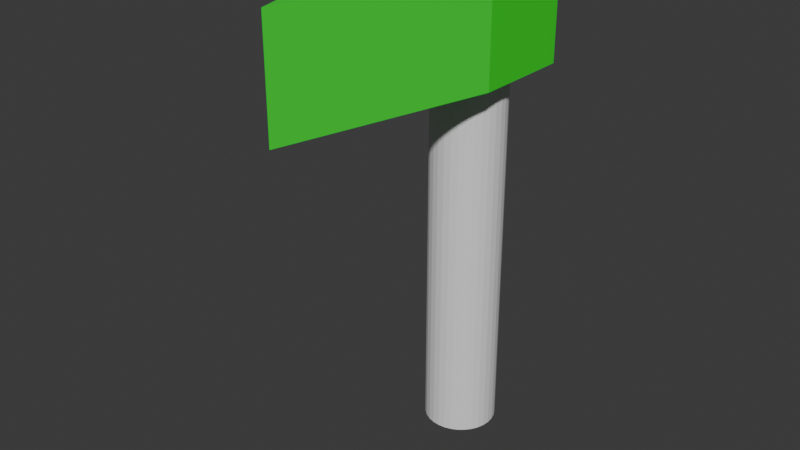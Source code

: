 # Source: Machado.blend  (saved by Blender 5.1.29; exported with 4.5.12 LTS)
import bpy
from mathutils import Matrix  # noqa: F401  (used for matrix-valued properties, if any)

bpy.ops.wm.read_factory_settings(use_empty=True)
scene = bpy.context.scene
scene.name = 'Scene'

# ---- collections
col_collection = bpy.data.collections.new('Collection'); scene.collection.children.link(col_collection)

# ---- materials (node trees are filled in below, after node groups)
mat_material = bpy.data.materials.new('Material')
mat_material.alpha_threshold = 0.0
mat_material.use_backface_culling_lightprobe_volume = False
mat_material.roughness = 0.5
mat_material.line_color = (0.0, 0.0, 0.0, 1.0)

# ---- material node trees
mat_material.use_nodes = True; mat_material.node_tree.nodes.clear()
_N = mat_material.node_tree.nodes; _L = mat_material.node_tree.links
n0 = _N.new('ShaderNodeOutputMaterial'); n0.name = 'Material Output'; n0.location = (200, 100)
n1 = _N.new('ShaderNodeBsdfPrincipled'); n1.name = 'Principled BSDF'; n1.location = (-200, 100)
n1.inputs[0].default_value = (0.005204, 0.8, 0.02918, 1.0)
_L.new(n1.outputs[0], n0.inputs[0])
n0.is_active_output = True

# ---- world
world_world = bpy.data.worlds.new('World'); scene.world = world_world
world_world.use_nodes = True; world_world.node_tree.nodes.clear()
_N = world_world.node_tree.nodes; _L = world_world.node_tree.links
n0 = _N.new('ShaderNodeOutputWorld'); n0.name = 'World Output'; n0.location = (200, 100)
n1 = _N.new('ShaderNodeBackground'); n1.name = 'Background'; n1.location = (-200, 100)
n1.inputs[0].default_value = (0.05088, 0.05088, 0.05088, 1.0)
_L.new(n1.outputs[0], n0.inputs[0])
n0.is_active_output = True
world_world.color = (0.05088, 0.05088, 0.05088)
world_world.sun_shadow_jitter_overblur = 0.0

# ---- meshes
me_cube = bpy.data.meshes.new('Cube')
me_cube.from_pydata([(1.0, 1.0, 4.889), (1.0, 1.0, 2.889), (0.004771, -2.754, 4.889), (0.004771, -2.754, 2.889), (-1.0, 1.0, 4.889), (-1.0, 1.0, 2.889), (-0.004771, -2.754, 4.889), (-0.004771, -2.754, 2.889), (1.0, 2.843, 2.889), (-1.0, 2.843, 2.889), (1.0, 2.843, 4.889), (-1.0, 2.843, 4.889), (0.008258, 2.746, -3.612), (0.008258, 2.746, 5.387), (0.1658, 2.731, -3.612), (0.1658, 2.731, 5.387), (0.3173, 2.685, -3.612), (0.3173, 2.685, 5.387), (0.4569, 2.61, -3.612), (0.4569, 2.61, 5.387), (0.5792, 2.51, -3.612), (0.5792, 2.51, 5.387), (0.6797, 2.388, -3.612), (0.6797, 2.388, 5.387), (0.7543, 2.248, -3.612), (0.7543, 2.248, 5.387), (0.8002, 2.096, -3.612), (0.8002, 2.096, 5.387), (0.8157, 1.939, -3.612), (0.8157, 1.939, 5.387), (0.8002, 1.781, -3.612), (0.8002, 1.781, 5.387), (0.7543, 1.63, -3.612), (0.7543, 1.63, 5.387), (0.6797, 1.49, -3.612), (0.6797, 1.49, 5.387), (0.5792, 1.368, -3.612), (0.5792, 1.368, 5.387), (0.4569, 1.268, -3.612), (0.4569, 1.268, 5.387), (0.3173, 1.193, -3.612), (0.3173, 1.193, 5.387), (0.1658, 1.147, -3.612), (0.1658, 1.147, 5.387), (0.008258, 1.131, -3.612), (0.008258, 1.131, 5.387), (-0.1493, 1.147, -3.612), (-0.1493, 1.147, 5.387), (-0.3008, 1.193, -3.612), (-0.3008, 1.193, 5.387), (-0.4404, 1.268, -3.612), (-0.4404, 1.268, 5.387), (-0.5627, 1.368, -3.612), (-0.5627, 1.368, 5.387), (-0.6631, 1.49, -3.612), (-0.6631, 1.49, 5.387), (-0.7378, 1.63, -3.612), (-0.7378, 1.63, 5.387), (-0.7837, 1.781, -3.612), (-0.7837, 1.781, 5.387), (-0.7992, 1.939, -3.612), (-0.7992, 1.939, 5.387), (-0.7837, 2.096, -3.612), (-0.7837, 2.096, 5.387), (-0.7378, 2.248, -3.612), (-0.7378, 2.248, 5.387), (-0.6631, 2.388, -3.612), (-0.6631, 2.388, 5.387), (-0.5627, 2.51, -3.612), (-0.5627, 2.51, 5.387), (-0.4404, 2.61, -3.612), (-0.4404, 2.61, 5.387), (-0.3008, 2.685, -3.612), (-0.3008, 2.685, 5.387), (-0.1493, 2.731, -3.612), (-0.1493, 2.731, 5.387)], [], [(0, 4, 6, 2), (3, 2, 6, 7), (7, 6, 4, 5), (5, 1, 3, 7), (1, 0, 2, 3), (0, 1, 8, 10), (9, 11, 10, 8), (5, 4, 11, 9), (1, 5, 9, 8), (4, 0, 10, 11)])
_uv = me_cube.uv_layers.new(name='UVMap')
_uv.uv.foreach_set('vector', [0.625, 0.5, 0.875, 0.5, 0.875, 0.75, 0.625, 0.75, 0.375, 0.75, 0.625, 0.75, 0.875, 0.75, 0.375, 0.0, 0.375, 0.0, 0.625, 0.0, 0.625, 0.25, 0.375, 0.25, 0.125, 0.5, 0.375, 0.5, 0.375, 0.75, 0.125, 0.75, 0.375, 0.5, 0.625, 0.5, 0.625, 0.75, 0.375, 0.75, 0.625, 0.5, 0.375, 0.5, 0.375, 0.5, 0.625, 0.5, 0.375, 0.25, 0.625, 0.25, 0.625, 0.5, 0.375, 0.5, 0.375, 0.25, 0.625, 0.25, 0.625, 0.25, 0.375, 0.25, 0.375, 0.5, 0.125, 0.5, 0.125, 0.5, 0.375, 0.5, 0.875, 0.5, 0.625, 0.5, 0.625, 0.5, 0.875, 0.5])
me_cube.materials.append(mat_material)
me_cube.use_mirror_vertex_groups = False
me_cube.update()
me_cylinder = bpy.data.meshes.new('Cylinder')
me_cylinder.from_pydata([(0.1109, 0.8454, -4.077), (0.1109, 0.8454, 5.171), (0.2425, 0.8324, -4.077), (0.2425, 0.8324, 5.171), (0.3691, 0.794, -4.077), (0.3691, 0.794, 5.171), (0.4857, 0.7317, -4.077), (0.4857, 0.7317, 5.171), (0.5879, 0.6478, -4.077), (0.5879, 0.6478, 5.171), (0.6719, 0.5455, -4.077), (0.6719, 0.5455, 5.171), (0.7342, 0.4289, -4.077), (0.7342, 0.4289, 5.171), (0.7726, 0.3023, -4.077), (0.7726, 0.3023, 5.171), (0.7856, 0.1707, -4.077), (0.7856, 0.1707, 5.171), (0.7726, 0.03906, -4.077), (0.7726, 0.03906, 5.171), (0.7342, -0.08751, -4.077), (0.7342, -0.08751, 5.171), (0.6719, -0.2042, -4.077), (0.6719, -0.2042, 5.171), (0.5879, -0.3064, -4.077), (0.5879, -0.3064, 5.171), (0.4857, -0.3903, -4.077), (0.4857, -0.3903, 5.171), (0.3691, -0.4527, -4.077), (0.3691, -0.4527, 5.171), (0.2425, -0.491, -4.077), (0.2425, -0.491, 5.171), (0.1109, -0.504, -4.077), (0.1109, -0.504, 5.171), (-0.02076, -0.491, -4.077), (-0.02076, -0.491, 5.171), (-0.1473, -0.4527, -4.077), (-0.1473, -0.4527, 5.171), (-0.264, -0.3903, -4.077), (-0.264, -0.3903, 5.171), (-0.3662, -0.3064, -4.077), (-0.3662, -0.3064, 5.171), (-0.4501, -0.2042, -4.077), (-0.4501, -0.2042, 5.171), (-0.5125, -0.08751, -4.077), (-0.5125, -0.08751, 5.171), (-0.5509, 0.03906, -4.077), (-0.5509, 0.03906, 5.171), (-0.5638, 0.1707, -4.077), (-0.5638, 0.1707, 5.171), (-0.5509, 0.3023, -4.077), (-0.5509, 0.3023, 5.171), (-0.5125, 0.4289, -4.077), (-0.5125, 0.4289, 5.171), (-0.4501, 0.5455, -4.077), (-0.4501, 0.5455, 5.171), (-0.3662, 0.6478, -4.077), (-0.3662, 0.6478, 5.171), (-0.264, 0.7317, -4.077), (-0.264, 0.7317, 5.171), (-0.1473, 0.794, -4.077), (-0.1473, 0.794, 5.171), (-0.02076, 0.8324, -4.077), (-0.02076, 0.8324, 5.171)], [], [(0, 1, 3, 2), (2, 3, 5, 4), (4, 5, 7, 6), (6, 7, 9, 8), (8, 9, 11, 10), (10, 11, 13, 12), (12, 13, 15, 14), (14, 15, 17, 16), (16, 17, 19, 18), (18, 19, 21, 20), (20, 21, 23, 22), (22, 23, 25, 24), (24, 25, 27, 26), (26, 27, 29, 28), (28, 29, 31, 30), (30, 31, 33, 32), (32, 33, 35, 34), (34, 35, 37, 36), (36, 37, 39, 38), (38, 39, 41, 40), (40, 41, 43, 42), (42, 43, 45, 44), (44, 45, 47, 46), (46, 47, 49, 48), (48, 49, 51, 50), (50, 51, 53, 52), (52, 53, 55, 54), (54, 55, 57, 56), (56, 57, 59, 58), (58, 59, 61, 60), (3, 1, 63, 61, 59, 57, 55, 53, 51, 49, 47, 45, 43, 41, 39, 37, 35, 33, 31, 29, 27, 25, 23, 21, 19, 17, 15, 13, 11, 9, 7, 5), (60, 61, 63, 62), (62, 63, 1, 0), (0, 2, 4, 6, 8, 10, 12, 14, 16, 18, 20, 22, 24, 26, 28, 30, 32, 34, 36, 38, 40, 42, 44, 46, 48, 50, 52, 54, 56, 58, 60, 62)])
_uv = me_cylinder.uv_layers.new(name='UVMap')
_uv.uv.foreach_set('vector', [1.0, 0.5, 1.0, 1.0, 0.9688, 1.0, 0.9688, 0.5, 0.9688, 0.5, 0.9688, 1.0, 0.9375, 1.0, 0.9375, 0.5, 0.9375, 0.5, 0.9375, 1.0, 0.9062, 1.0, 0.9062, 0.5, 0.9062, 0.5, 0.9062, 1.0, 0.875, 1.0, 0.875, 0.5, 0.875, 0.5, 0.875, 1.0, 0.8438, 1.0, 0.8438, 0.5, 0.8438, 0.5, 0.8438, 1.0, 0.8125, 1.0, 0.8125, 0.5, 0.8125, 0.5, 0.8125, 1.0, 0.7812, 1.0, 0.7812, 0.5, 0.7812, 0.5, 0.7812, 1.0, 0.75, 1.0, 0.75, 0.5, 0.75, 0.5, 0.75, 1.0, 0.7188, 1.0, 0.7188, 0.5, 0.7188, 0.5, 0.7188, 1.0, 0.6875, 1.0, 0.6875, 0.5, 0.6875, 0.5, 0.6875, 1.0, 0.6562, 1.0, 0.6562, 0.5, 0.6562, 0.5, 0.6562, 1.0, 0.625, 1.0, 0.625, 0.5, 0.625, 0.5, 0.625, 1.0, 0.5938, 1.0, 0.5938, 0.5, 0.5938, 0.5, 0.5938, 1.0, 0.5625, 1.0, 0.5625, 0.5, 0.5625, 0.5, 0.5625, 1.0, 0.5312, 1.0, 0.5312, 0.5, 0.5312, 0.5, 0.5312, 1.0, 0.5, 1.0, 0.5, 0.5, 0.5, 0.5, 0.5, 1.0, 0.4688, 1.0, 0.4688, 0.5, 0.4688, 0.5, 0.4688, 1.0, 0.4375, 1.0, 0.4375, 0.5, 0.4375, 0.5, 0.4375, 1.0, 0.4062, 1.0, 0.4062, 0.5, 0.4062, 0.5, 0.4062, 1.0, 0.375, 1.0, 0.375, 0.5, 0.375, 0.5, 0.375, 1.0, 0.3438, 1.0, 0.3438, 0.5, 0.3438, 0.5, 0.3438, 1.0, 0.3125, 1.0, 0.3125, 0.5, 0.3125, 0.5, 0.3125, 1.0, 0.2812, 1.0, 0.2812, 0.5, 0.2812, 0.5, 0.2812, 1.0, 0.25, 1.0, 0.25, 0.5, 0.25, 0.5, 0.25, 1.0, 0.2188, 1.0, 0.2188, 0.5, 0.2188, 0.5, 0.2188, 1.0, 0.1875, 1.0, 0.1875, 0.5, 0.1875, 0.5, 0.1875, 1.0, 0.1562, 1.0, 0.1562, 0.5, 0.1562, 0.5, 0.1562, 1.0, 0.125, 1.0, 0.125, 0.5, 0.125, 0.5, 0.125, 1.0, 0.09375, 1.0, 0.09375, 0.5, 0.09375, 0.5, 0.09375, 1.0, 0.0625, 1.0, 0.0625, 0.5, 0.2968, 0.4854, 0.25, 0.49, 0.2032, 0.4854, 0.1582, 0.4717, 0.1167, 0.4496, 0.08029, 0.4197, 0.05045, 0.3833, 0.02827, 0.3418, 0.01461, 0.2968, 0.01, 0.25, 0.01461, 0.2032, 0.02827, 0.1582, 0.05045, 0.1167, 0.08029, 0.08029, 0.1167, 0.05045, 0.1582, 0.02827, 0.2032, 0.01461, 0.25, 0.01, 0.2968, 0.01461, 0.3418, 0.02827, 0.3833, 0.05045, 0.4197, 0.08029, 0.4496, 0.1167, 0.4717, 0.1582, 0.4854, 0.2032, 0.49, 0.25, 0.4854, 0.2968, 0.4717, 0.3418, 0.4496, 0.3833, 0.4197, 0.4197, 0.3833, 0.4496, 0.3418, 0.4717, 0.0625, 0.5, 0.0625, 1.0, 0.03125, 1.0, 0.03125, 0.5, 0.03125, 0.5, 0.03125, 1.0, 0.0, 1.0, 0.0, 0.5, 0.75, 0.49, 0.7968, 0.4854, 0.8418, 0.4717, 0.8833, 0.4496, 0.9197, 0.4197, 0.9496, 0.3833, 0.9717, 0.3418, 0.9854, 0.2968, 0.99, 0.25, 0.9854, 0.2032, 0.9717, 0.1582, 0.9496, 0.1167, 0.9197, 0.08029, 0.8833, 0.05045, 0.8418, 0.02827, 0.7968, 0.01461, 0.75, 0.01, 0.7032, 0.01461, 0.6582, 0.02827, 0.6167, 0.05045, 0.5803, 0.08029, 0.5504, 0.1167, 0.5283, 0.1582, 0.5146, 0.2032, 0.51, 0.25, 0.5146, 0.2968, 0.5283, 0.3418, 0.5504, 0.3833, 0.5803, 0.4197, 0.6167, 0.4496, 0.6582, 0.4717, 0.7032, 0.4854])
me_cylinder.update()

# ---- objects
ob_cube = bpy.data.objects.new('Cube', me_cube)
ob_cylinder = bpy.data.objects.new('Cylinder', me_cylinder)

# ---- transforms, parenting, visibility, modifiers, constraints
ob_cube.location = (0.14, -1.729, 0.05169)
ob_cube.lock_rotations_4d = False
ob_cube.empty_display_type = 'ARROWS'
ob_cube.lineart.crease_threshold = 0.0
ob_cylinder.location = (0.0, 0.0, 0.0)

# ---- collection membership
col_collection.objects.link(ob_cube)
col_collection.objects.link(ob_cylinder)

# ---- scene / render settings (as saved in the file)
scene.frame_start = 1; scene.frame_end = 250; scene.frame_set(1)
scene.render.engine = 'BLENDER_EEVEE_NEXT'
scene.render.bake_bias = 0.0
scene.render.bake_samples = 0
scene.cycles.sampling_pattern = 'TABULATED_SOBOL'
scene.eevee.use_volume_custom_range = False
bpy.context.view_layer.update()

# ---- added for rendering (the .blend has no active camera and no usable light): camera, sun
cam_auto = bpy.data.cameras.new('AutoCamera')
cam_auto.lens = 50.0
cam_auto.sensor_width = 36.0
cam_auto.clip_end = 1000.0
ob_auto_camera = bpy.data.objects.new('AutoCamera', cam_auto)
scene.collection.objects.link(ob_auto_camera)
ob_auto_camera.location = (10.5204, -14.1409, 8.98526)
ob_auto_camera.rotation_euler = (1.09748, -7.21219e-08, 0.694738)
scene.camera = ob_auto_camera
light_auto_sun = bpy.data.lights.new('AutoSun', 'SUN')
light_auto_sun.energy = 3.0
light_auto_sun.angle = 0.0523599
ob_auto_sun = bpy.data.objects.new('AutoSun', light_auto_sun)
scene.collection.objects.link(ob_auto_sun)
ob_auto_sun.rotation_euler = (0.872665, 0.174533, 0.523599)
bpy.context.view_layer.update()
